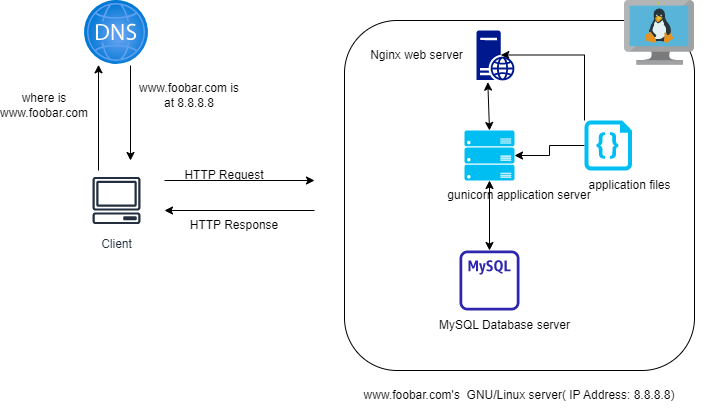

The diagram above was exported from draw.io. Its source (the exported page's mxGraphModel, read from the mxfile embedded in the PNG):
<mxGraphModel dx="1242" dy="452" grid="1" gridSize="10" guides="1" tooltips="1" connect="1" arrows="1" fold="1" page="1" pageScale="1" pageWidth="850" pageHeight="1100" math="0" shadow="0">
  <root>
    <mxCell id="0" />
    <mxCell id="1" parent="0" />
    <mxCell id="Hrwtba4GTs9kSORIe6Dx-1" value="" style="aspect=fixed;html=1;points=[];align=center;image;fontSize=12;image=img/lib/azure2/networking/DNS_Zones.svg;" parent="1" vertex="1">
      <mxGeometry x="80" y="80" width="64" height="64" as="geometry" />
    </mxCell>
    <mxCell id="Hrwtba4GTs9kSORIe6Dx-2" value="Client" style="sketch=0;outlineConnect=0;fontColor=#232F3E;gradientColor=none;strokeColor=#232F3E;fillColor=#ffffff;dashed=0;verticalLabelPosition=bottom;verticalAlign=top;align=center;html=1;fontSize=12;fontStyle=0;aspect=fixed;shape=mxgraph.aws4.resourceIcon;resIcon=mxgraph.aws4.client;" parent="1" vertex="1">
      <mxGeometry x="82" y="250" width="60" height="60" as="geometry" />
    </mxCell>
    <mxCell id="Hrwtba4GTs9kSORIe6Dx-7" value="" style="endArrow=classic;html=1;rounded=0;entryX=0.219;entryY=1.005;entryDx=0;entryDy=0;entryPerimeter=0;" parent="1" target="Hrwtba4GTs9kSORIe6Dx-1" edge="1">
      <mxGeometry width="50" height="50" relative="1" as="geometry">
        <mxPoint x="94" y="250" as="sourcePoint" />
        <mxPoint x="144" y="200" as="targetPoint" />
      </mxGeometry>
    </mxCell>
    <mxCell id="Hrwtba4GTs9kSORIe6Dx-9" value="" style="endArrow=classic;html=1;rounded=0;exitX=0.719;exitY=1.016;exitDx=0;exitDy=0;exitPerimeter=0;" parent="1" source="Hrwtba4GTs9kSORIe6Dx-1" edge="1">
      <mxGeometry width="50" height="50" relative="1" as="geometry">
        <mxPoint x="160" y="260" as="sourcePoint" />
        <mxPoint x="126" y="240" as="targetPoint" />
      </mxGeometry>
    </mxCell>
    <mxCell id="Hrwtba4GTs9kSORIe6Dx-10" value="" style="endArrow=classic;html=1;rounded=0;" parent="1" edge="1">
      <mxGeometry width="50" height="50" relative="1" as="geometry">
        <mxPoint x="160" y="260" as="sourcePoint" />
        <mxPoint x="310" y="260" as="targetPoint" />
      </mxGeometry>
    </mxCell>
    <mxCell id="Hrwtba4GTs9kSORIe6Dx-11" value="" style="endArrow=classic;html=1;rounded=0;" parent="1" edge="1">
      <mxGeometry width="50" height="50" relative="1" as="geometry">
        <mxPoint x="310" y="290" as="sourcePoint" />
        <mxPoint x="160" y="290" as="targetPoint" />
      </mxGeometry>
    </mxCell>
    <mxCell id="Hrwtba4GTs9kSORIe6Dx-12" value="gunicorn application server" style="rounded=1;whiteSpace=wrap;html=1;" parent="1" vertex="1">
      <mxGeometry x="340" y="100" width="350" height="350" as="geometry" />
    </mxCell>
    <mxCell id="Hrwtba4GTs9kSORIe6Dx-18" style="edgeStyle=orthogonalEdgeStyle;rounded=0;orthogonalLoop=1;jettySize=auto;html=1;entryX=1;entryY=0.5;entryDx=0;entryDy=0;entryPerimeter=0;" parent="1" source="Hrwtba4GTs9kSORIe6Dx-13" target="Hrwtba4GTs9kSORIe6Dx-16" edge="1">
      <mxGeometry relative="1" as="geometry" />
    </mxCell>
    <mxCell id="Hrwtba4GTs9kSORIe6Dx-21" style="edgeStyle=orthogonalEdgeStyle;rounded=0;orthogonalLoop=1;jettySize=auto;html=1;entryX=0.64;entryY=0.49;entryDx=0;entryDy=0;entryPerimeter=0;" parent="1" source="Hrwtba4GTs9kSORIe6Dx-13" target="Hrwtba4GTs9kSORIe6Dx-20" edge="1">
      <mxGeometry relative="1" as="geometry">
        <Array as="points">
          <mxPoint x="580" y="135" />
        </Array>
      </mxGeometry>
    </mxCell>
    <mxCell id="Hrwtba4GTs9kSORIe6Dx-13" value="" style="verticalLabelPosition=bottom;html=1;verticalAlign=top;align=center;strokeColor=none;fillColor=#00BEF2;shape=mxgraph.azure.code_file;pointerEvents=1;" parent="1" vertex="1">
      <mxGeometry x="580" y="200" width="47.5" height="50" as="geometry" />
    </mxCell>
    <mxCell id="Hrwtba4GTs9kSORIe6Dx-14" value="" style="sketch=0;outlineConnect=0;fontColor=#232F3E;gradientColor=none;fillColor=#2E27AD;strokeColor=none;dashed=0;verticalLabelPosition=bottom;verticalAlign=top;align=center;html=1;fontSize=12;fontStyle=0;aspect=fixed;pointerEvents=1;shape=mxgraph.aws4.rds_mysql_instance_alt;" parent="1" vertex="1">
      <mxGeometry x="455" y="330" width="60" height="60" as="geometry" />
    </mxCell>
    <mxCell id="Hrwtba4GTs9kSORIe6Dx-16" value="" style="verticalLabelPosition=bottom;html=1;verticalAlign=top;align=center;strokeColor=none;fillColor=#00BEF2;shape=mxgraph.azure.server_rack;" parent="1" vertex="1">
      <mxGeometry x="460" y="210" width="50" height="50" as="geometry" />
    </mxCell>
    <mxCell id="Hrwtba4GTs9kSORIe6Dx-17" value="application files" style="text;html=1;align=center;verticalAlign=middle;resizable=0;points=[];autosize=1;strokeColor=none;fillColor=none;" parent="1" vertex="1">
      <mxGeometry x="570" y="250" width="110" height="30" as="geometry" />
    </mxCell>
    <mxCell id="Hrwtba4GTs9kSORIe6Dx-19" value="" style="endArrow=classic;startArrow=classic;html=1;rounded=0;entryX=0.5;entryY=1;entryDx=0;entryDy=0;entryPerimeter=0;" parent="1" source="Hrwtba4GTs9kSORIe6Dx-14" target="Hrwtba4GTs9kSORIe6Dx-16" edge="1">
      <mxGeometry width="50" height="50" relative="1" as="geometry">
        <mxPoint x="460" y="290" as="sourcePoint" />
        <mxPoint x="510" y="240" as="targetPoint" />
      </mxGeometry>
    </mxCell>
    <mxCell id="Hrwtba4GTs9kSORIe6Dx-20" value="" style="sketch=0;aspect=fixed;pointerEvents=1;shadow=0;dashed=0;html=1;strokeColor=none;labelPosition=center;verticalLabelPosition=bottom;verticalAlign=top;align=center;fillColor=#00188D;shape=mxgraph.mscae.enterprise.web_server" parent="1" vertex="1">
      <mxGeometry x="472" y="110" width="38" height="50" as="geometry" />
    </mxCell>
    <mxCell id="Hrwtba4GTs9kSORIe6Dx-23" value="" style="endArrow=classic;startArrow=classic;html=1;rounded=0;exitX=0.5;exitY=0;exitDx=0;exitDy=0;exitPerimeter=0;entryX=0.298;entryY=1.033;entryDx=0;entryDy=0;entryPerimeter=0;" parent="1" source="Hrwtba4GTs9kSORIe6Dx-16" target="Hrwtba4GTs9kSORIe6Dx-20" edge="1">
      <mxGeometry width="50" height="50" relative="1" as="geometry">
        <mxPoint x="460" y="290" as="sourcePoint" />
        <mxPoint x="510" y="240" as="targetPoint" />
      </mxGeometry>
    </mxCell>
    <mxCell id="Hrwtba4GTs9kSORIe6Dx-24" value="Nginx web server" style="text;html=1;align=center;verticalAlign=middle;resizable=0;points=[];autosize=1;strokeColor=none;fillColor=none;" parent="1" vertex="1">
      <mxGeometry x="352" y="120" width="120" height="30" as="geometry" />
    </mxCell>
    <mxCell id="Hrwtba4GTs9kSORIe6Dx-25" value="" style="sketch=0;aspect=fixed;html=1;points=[];align=center;image;fontSize=12;image=img/lib/mscae/VM_Linux.svg;" parent="1" vertex="1">
      <mxGeometry x="620" y="80" width="70" height="64.4" as="geometry" />
    </mxCell>
    <mxCell id="Hrwtba4GTs9kSORIe6Dx-26" value="MySQL Database server" style="text;html=1;align=center;verticalAlign=middle;resizable=0;points=[];autosize=1;strokeColor=none;fillColor=none;" parent="1" vertex="1">
      <mxGeometry x="425" y="390" width="150" height="30" as="geometry" />
    </mxCell>
    <mxCell id="Hrwtba4GTs9kSORIe6Dx-27" value="www.foobar.com's&amp;nbsp; GNU/Linux server( IP Address: 8.8.8.8)" style="text;html=1;strokeColor=none;fillColor=none;align=center;verticalAlign=middle;whiteSpace=wrap;rounded=0;" parent="1" vertex="1">
      <mxGeometry x="325" y="460" width="380" height="30" as="geometry" />
    </mxCell>
    <mxCell id="Hrwtba4GTs9kSORIe6Dx-28" value="HTTP Request" style="text;html=1;strokeColor=none;fillColor=none;align=center;verticalAlign=middle;whiteSpace=wrap;rounded=0;" parent="1" vertex="1">
      <mxGeometry x="150" y="240" width="140" height="30" as="geometry" />
    </mxCell>
    <mxCell id="Hrwtba4GTs9kSORIe6Dx-29" value="HTTP Response" style="text;html=1;strokeColor=none;fillColor=none;align=center;verticalAlign=middle;whiteSpace=wrap;rounded=0;" parent="1" vertex="1">
      <mxGeometry x="160" y="290" width="140" height="30" as="geometry" />
    </mxCell>
    <mxCell id="Hrwtba4GTs9kSORIe6Dx-30" value="www.foobar.com is at 8.8.8.8" style="text;html=1;strokeColor=none;fillColor=none;align=center;verticalAlign=middle;whiteSpace=wrap;rounded=0;" parent="1" vertex="1">
      <mxGeometry x="130" y="160" width="110" height="30" as="geometry" />
    </mxCell>
    <mxCell id="Hrwtba4GTs9kSORIe6Dx-31" value="where is www.foobar.com" style="text;html=1;strokeColor=none;fillColor=none;align=center;verticalAlign=middle;whiteSpace=wrap;rounded=0;" parent="1" vertex="1">
      <mxGeometry x="10" y="170" width="60" height="30" as="geometry" />
    </mxCell>
  </root>
</mxGraphModel>